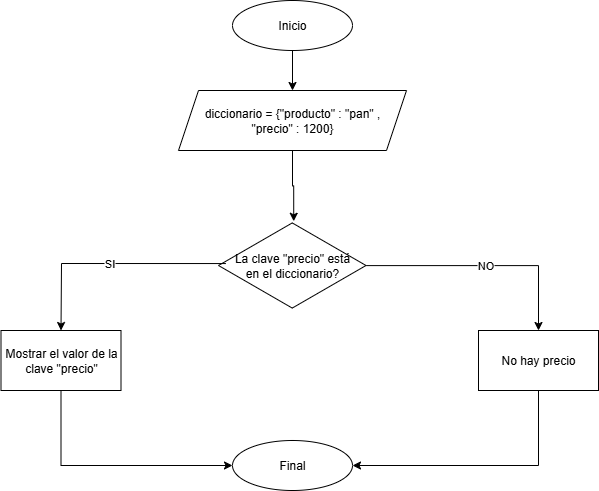

The diagram above was exported from draw.io. Its source (the exported page's mxGraphModel, read from the mxfile embedded in the PNG):
<mxGraphModel dx="825" dy="451" grid="1" gridSize="10" guides="1" tooltips="1" connect="1" arrows="1" fold="1" page="1" pageScale="1" pageWidth="827" pageHeight="1169" math="0" shadow="0">
  <root>
    <mxCell id="G7tL4ZJxFNmfGouxE3yH-0" />
    <mxCell id="G7tL4ZJxFNmfGouxE3yH-1" parent="G7tL4ZJxFNmfGouxE3yH-0" />
    <mxCell id="G7tL4ZJxFNmfGouxE3yH-2" style="edgeStyle=orthogonalEdgeStyle;rounded=0;orthogonalLoop=1;jettySize=auto;html=1;exitX=0.5;exitY=1;exitDx=0;exitDy=0;entryX=0.5;entryY=0;entryDx=0;entryDy=0;" parent="G7tL4ZJxFNmfGouxE3yH-1" source="G7tL4ZJxFNmfGouxE3yH-3" target="G7tL4ZJxFNmfGouxE3yH-4" edge="1">
      <mxGeometry relative="1" as="geometry" />
    </mxCell>
    <mxCell id="G7tL4ZJxFNmfGouxE3yH-3" value="Inicio" style="ellipse;whiteSpace=wrap;html=1;" parent="G7tL4ZJxFNmfGouxE3yH-1" vertex="1">
      <mxGeometry x="354" width="120" height="50" as="geometry" />
    </mxCell>
    <mxCell id="G7tL4ZJxFNmfGouxE3yH-4" value="diccionario = {&quot;producto&quot; : &quot;pan&quot; ,&lt;div&gt;&quot;precio&quot; : 1200}&lt;/div&gt;" style="shape=parallelogram;perimeter=parallelogramPerimeter;whiteSpace=wrap;html=1;fixedSize=1;" parent="G7tL4ZJxFNmfGouxE3yH-1" vertex="1">
      <mxGeometry x="300" y="90" width="228" height="60" as="geometry" />
    </mxCell>
    <mxCell id="YQ6jMmnzjD6onpzhW1NR-2" value="NO" style="edgeStyle=orthogonalEdgeStyle;rounded=0;orthogonalLoop=1;jettySize=auto;html=1;" parent="G7tL4ZJxFNmfGouxE3yH-1" source="G7tL4ZJxFNmfGouxE3yH-6" target="YQ6jMmnzjD6onpzhW1NR-1" edge="1">
      <mxGeometry relative="1" as="geometry" />
    </mxCell>
    <mxCell id="G7tL4ZJxFNmfGouxE3yH-6" value="La clave &quot;precio&quot; está&lt;div&gt;en el diccionario?&lt;/div&gt;" style="html=1;whiteSpace=wrap;aspect=fixed;shape=isoRectangle;" parent="G7tL4ZJxFNmfGouxE3yH-1" vertex="1">
      <mxGeometry x="340" y="220.75" width="147.5" height="88.5" as="geometry" />
    </mxCell>
    <mxCell id="G7tL4ZJxFNmfGouxE3yH-9" value="Final" style="ellipse;whiteSpace=wrap;html=1;" parent="G7tL4ZJxFNmfGouxE3yH-1" vertex="1">
      <mxGeometry x="354" y="440" width="120" height="50" as="geometry" />
    </mxCell>
    <mxCell id="G7tL4ZJxFNmfGouxE3yH-10" style="edgeStyle=orthogonalEdgeStyle;rounded=0;orthogonalLoop=1;jettySize=auto;html=1;exitX=0.5;exitY=1;exitDx=0;exitDy=0;entryX=0.51;entryY=0;entryDx=0;entryDy=0;entryPerimeter=0;" parent="G7tL4ZJxFNmfGouxE3yH-1" source="G7tL4ZJxFNmfGouxE3yH-4" target="G7tL4ZJxFNmfGouxE3yH-6" edge="1">
      <mxGeometry relative="1" as="geometry" />
    </mxCell>
    <mxCell id="G7tL4ZJxFNmfGouxE3yH-11" style="edgeStyle=orthogonalEdgeStyle;rounded=0;orthogonalLoop=1;jettySize=auto;html=1;exitX=0.5;exitY=1;exitDx=0;exitDy=0;entryX=0;entryY=0.5;entryDx=0;entryDy=0;" parent="G7tL4ZJxFNmfGouxE3yH-1" source="G7tL4ZJxFNmfGouxE3yH-12" target="G7tL4ZJxFNmfGouxE3yH-9" edge="1">
      <mxGeometry relative="1" as="geometry" />
    </mxCell>
    <mxCell id="G7tL4ZJxFNmfGouxE3yH-12" value="Mostrar el valor de la clave &quot;precio&quot;" style="whiteSpace=wrap;html=1;" parent="G7tL4ZJxFNmfGouxE3yH-1" vertex="1">
      <mxGeometry x="122.5" y="330" width="120" height="60" as="geometry" />
    </mxCell>
    <mxCell id="G7tL4ZJxFNmfGouxE3yH-15" value="SI" style="endArrow=classic;html=1;rounded=0;exitX=0.05;exitY=0.478;exitDx=0;exitDy=0;exitPerimeter=0;entryX=0.5;entryY=0;entryDx=0;entryDy=0;" parent="G7tL4ZJxFNmfGouxE3yH-1" source="G7tL4ZJxFNmfGouxE3yH-6" target="G7tL4ZJxFNmfGouxE3yH-12" edge="1">
      <mxGeometry width="50" height="50" relative="1" as="geometry">
        <mxPoint x="390" y="260" as="sourcePoint" />
        <mxPoint x="440" y="210" as="targetPoint" />
        <Array as="points">
          <mxPoint x="183" y="263" />
        </Array>
      </mxGeometry>
    </mxCell>
    <mxCell id="YQ6jMmnzjD6onpzhW1NR-3" style="edgeStyle=orthogonalEdgeStyle;rounded=0;orthogonalLoop=1;jettySize=auto;html=1;exitX=0.5;exitY=1;exitDx=0;exitDy=0;entryX=1;entryY=0.5;entryDx=0;entryDy=0;" parent="G7tL4ZJxFNmfGouxE3yH-1" source="YQ6jMmnzjD6onpzhW1NR-1" target="G7tL4ZJxFNmfGouxE3yH-9" edge="1">
      <mxGeometry relative="1" as="geometry" />
    </mxCell>
    <mxCell id="YQ6jMmnzjD6onpzhW1NR-1" value="No hay precio" style="whiteSpace=wrap;html=1;" parent="G7tL4ZJxFNmfGouxE3yH-1" vertex="1">
      <mxGeometry x="600" y="330" width="120" height="60" as="geometry" />
    </mxCell>
  </root>
</mxGraphModel>